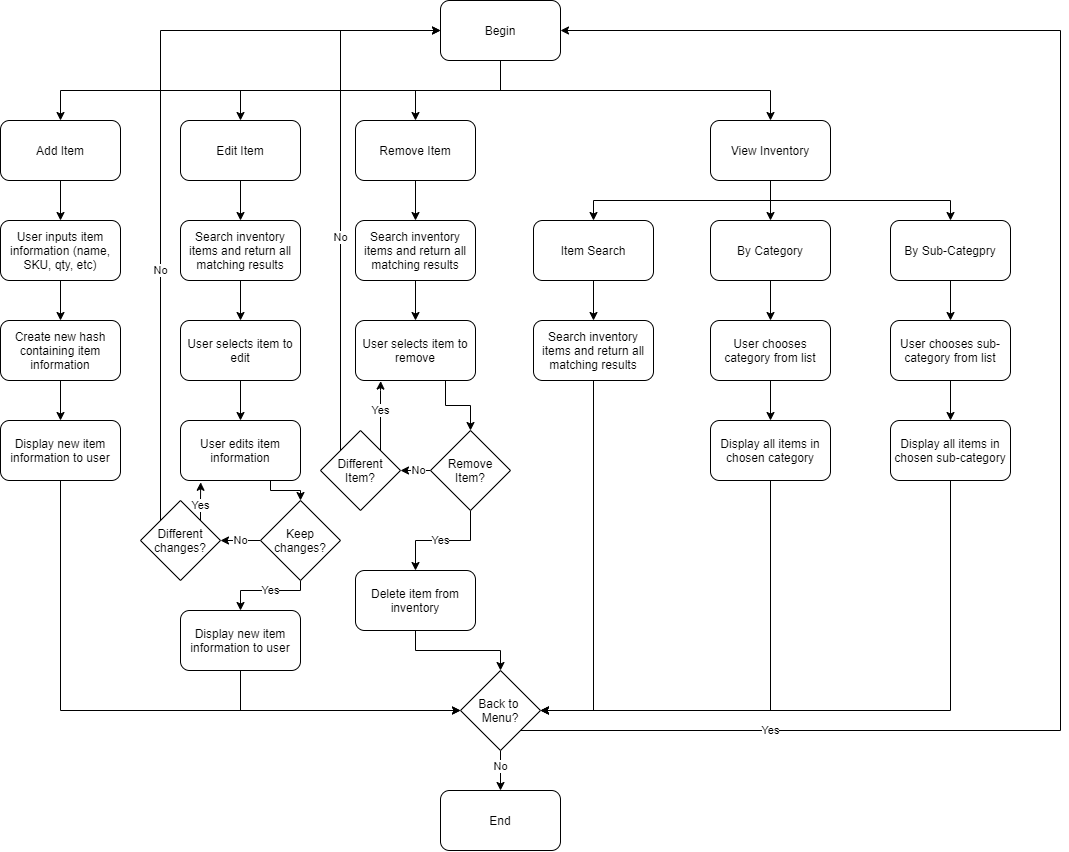

The diagram above was exported from draw.io. Its source (the exported page's mxGraphModel, read from the mxfile embedded in the PNG):
<mxGraphModel dx="1185" dy="635" grid="1" gridSize="10" guides="1" tooltips="1" connect="1" arrows="1" fold="1" page="1" pageScale="1" pageWidth="850" pageHeight="1100" math="0" shadow="0">
  <root>
    <mxCell id="0" />
    <mxCell id="1" parent="0" />
    <mxCell id="pSaNrMoO1A6awp6I20w5-13" style="edgeStyle=orthogonalEdgeStyle;rounded=0;orthogonalLoop=1;jettySize=auto;html=1;entryX=0.5;entryY=0;entryDx=0;entryDy=0;" parent="1" source="pSaNrMoO1A6awp6I20w5-1" target="pSaNrMoO1A6awp6I20w5-10" edge="1">
      <mxGeometry relative="1" as="geometry" />
    </mxCell>
    <mxCell id="pSaNrMoO1A6awp6I20w5-16" style="edgeStyle=orthogonalEdgeStyle;rounded=0;orthogonalLoop=1;jettySize=auto;html=1;exitX=0.5;exitY=1;exitDx=0;exitDy=0;" parent="1" source="pSaNrMoO1A6awp6I20w5-1" target="pSaNrMoO1A6awp6I20w5-7" edge="1">
      <mxGeometry relative="1" as="geometry" />
    </mxCell>
    <mxCell id="pSaNrMoO1A6awp6I20w5-18" style="edgeStyle=orthogonalEdgeStyle;rounded=0;orthogonalLoop=1;jettySize=auto;html=1;exitX=0.5;exitY=1;exitDx=0;exitDy=0;entryX=0.5;entryY=0;entryDx=0;entryDy=0;" parent="1" source="pSaNrMoO1A6awp6I20w5-1" target="pSaNrMoO1A6awp6I20w5-11" edge="1">
      <mxGeometry relative="1" as="geometry" />
    </mxCell>
    <mxCell id="pSaNrMoO1A6awp6I20w5-19" style="edgeStyle=orthogonalEdgeStyle;rounded=0;orthogonalLoop=1;jettySize=auto;html=1;exitX=0.5;exitY=1;exitDx=0;exitDy=0;entryX=0.5;entryY=0;entryDx=0;entryDy=0;" parent="1" source="pSaNrMoO1A6awp6I20w5-1" target="pSaNrMoO1A6awp6I20w5-12" edge="1">
      <mxGeometry relative="1" as="geometry" />
    </mxCell>
    <mxCell id="pSaNrMoO1A6awp6I20w5-1" value="Begin" style="rounded=1;whiteSpace=wrap;html=1;" parent="1" vertex="1">
      <mxGeometry x="450" y="40" width="120" height="60" as="geometry" />
    </mxCell>
    <mxCell id="pSaNrMoO1A6awp6I20w5-3" value="End" style="rounded=1;whiteSpace=wrap;html=1;" parent="1" vertex="1">
      <mxGeometry x="450" y="830" width="120" height="60" as="geometry" />
    </mxCell>
    <mxCell id="pSaNrMoO1A6awp6I20w5-5" style="edgeStyle=orthogonalEdgeStyle;rounded=0;orthogonalLoop=1;jettySize=auto;html=1;entryX=0.5;entryY=0;entryDx=0;entryDy=0;" parent="1" source="pSaNrMoO1A6awp6I20w5-4" target="pSaNrMoO1A6awp6I20w5-3" edge="1">
      <mxGeometry relative="1" as="geometry" />
    </mxCell>
    <mxCell id="pSaNrMoO1A6awp6I20w5-6" value="No" style="edgeLabel;html=1;align=center;verticalAlign=middle;resizable=0;points=[];" parent="pSaNrMoO1A6awp6I20w5-5" vertex="1" connectable="0">
      <mxGeometry x="-0.2" relative="1" as="geometry">
        <mxPoint as="offset" />
      </mxGeometry>
    </mxCell>
    <mxCell id="kER-GimEtw5bEIC6ZT2J-3" style="edgeStyle=orthogonalEdgeStyle;rounded=0;orthogonalLoop=1;jettySize=auto;html=1;exitX=1;exitY=1;exitDx=0;exitDy=0;entryX=1;entryY=0.5;entryDx=0;entryDy=0;" edge="1" parent="1" source="pSaNrMoO1A6awp6I20w5-4" target="pSaNrMoO1A6awp6I20w5-1">
      <mxGeometry relative="1" as="geometry">
        <Array as="points">
          <mxPoint x="1070" y="770" />
          <mxPoint x="1070" y="70" />
        </Array>
      </mxGeometry>
    </mxCell>
    <mxCell id="kER-GimEtw5bEIC6ZT2J-4" value="Yes" style="edgeLabel;html=1;align=center;verticalAlign=middle;resizable=0;points=[];" vertex="1" connectable="0" parent="kER-GimEtw5bEIC6ZT2J-3">
      <mxGeometry x="-0.7131" relative="1" as="geometry">
        <mxPoint as="offset" />
      </mxGeometry>
    </mxCell>
    <mxCell id="pSaNrMoO1A6awp6I20w5-4" value="Back to&amp;nbsp;&lt;br&gt;Menu?" style="rhombus;whiteSpace=wrap;html=1;" parent="1" vertex="1">
      <mxGeometry x="470" y="710" width="80" height="80" as="geometry" />
    </mxCell>
    <mxCell id="pSaNrMoO1A6awp6I20w5-75" style="edgeStyle=orthogonalEdgeStyle;rounded=0;orthogonalLoop=1;jettySize=auto;html=1;exitX=0.5;exitY=1;exitDx=0;exitDy=0;entryX=0.5;entryY=0;entryDx=0;entryDy=0;" parent="1" source="pSaNrMoO1A6awp6I20w5-7" target="pSaNrMoO1A6awp6I20w5-73" edge="1">
      <mxGeometry relative="1" as="geometry" />
    </mxCell>
    <mxCell id="pSaNrMoO1A6awp6I20w5-76" style="edgeStyle=orthogonalEdgeStyle;rounded=0;orthogonalLoop=1;jettySize=auto;html=1;exitX=0.5;exitY=1;exitDx=0;exitDy=0;entryX=0.5;entryY=0;entryDx=0;entryDy=0;" parent="1" source="pSaNrMoO1A6awp6I20w5-7" target="pSaNrMoO1A6awp6I20w5-74" edge="1">
      <mxGeometry relative="1" as="geometry" />
    </mxCell>
    <mxCell id="kER-GimEtw5bEIC6ZT2J-1" style="edgeStyle=orthogonalEdgeStyle;rounded=0;orthogonalLoop=1;jettySize=auto;html=1;exitX=0.5;exitY=1;exitDx=0;exitDy=0;entryX=0.5;entryY=0;entryDx=0;entryDy=0;" edge="1" parent="1" source="pSaNrMoO1A6awp6I20w5-7" target="pSaNrMoO1A6awp6I20w5-8">
      <mxGeometry relative="1" as="geometry" />
    </mxCell>
    <mxCell id="pSaNrMoO1A6awp6I20w5-7" value="View Inventory" style="rounded=1;whiteSpace=wrap;html=1;" parent="1" vertex="1">
      <mxGeometry x="720" y="160" width="120" height="60" as="geometry" />
    </mxCell>
    <mxCell id="pSaNrMoO1A6awp6I20w5-29" style="edgeStyle=orthogonalEdgeStyle;rounded=0;orthogonalLoop=1;jettySize=auto;html=1;exitX=0.5;exitY=1;exitDx=0;exitDy=0;entryX=0.5;entryY=0;entryDx=0;entryDy=0;" parent="1" source="pSaNrMoO1A6awp6I20w5-8" target="pSaNrMoO1A6awp6I20w5-27" edge="1">
      <mxGeometry relative="1" as="geometry" />
    </mxCell>
    <mxCell id="pSaNrMoO1A6awp6I20w5-8" value="Item Search" style="rounded=1;whiteSpace=wrap;html=1;" parent="1" vertex="1">
      <mxGeometry x="543" y="260" width="120" height="60" as="geometry" />
    </mxCell>
    <mxCell id="pSaNrMoO1A6awp6I20w5-23" style="edgeStyle=orthogonalEdgeStyle;rounded=0;orthogonalLoop=1;jettySize=auto;html=1;exitX=0.5;exitY=1;exitDx=0;exitDy=0;entryX=0.5;entryY=0;entryDx=0;entryDy=0;" parent="1" source="pSaNrMoO1A6awp6I20w5-10" target="pSaNrMoO1A6awp6I20w5-22" edge="1">
      <mxGeometry relative="1" as="geometry" />
    </mxCell>
    <mxCell id="pSaNrMoO1A6awp6I20w5-10" value="Remove Item" style="rounded=1;whiteSpace=wrap;html=1;" parent="1" vertex="1">
      <mxGeometry x="365" y="160" width="120" height="60" as="geometry" />
    </mxCell>
    <mxCell id="pSaNrMoO1A6awp6I20w5-28" style="edgeStyle=orthogonalEdgeStyle;rounded=0;orthogonalLoop=1;jettySize=auto;html=1;exitX=0.5;exitY=1;exitDx=0;exitDy=0;entryX=0.5;entryY=0;entryDx=0;entryDy=0;" parent="1" source="pSaNrMoO1A6awp6I20w5-11" target="pSaNrMoO1A6awp6I20w5-26" edge="1">
      <mxGeometry relative="1" as="geometry" />
    </mxCell>
    <mxCell id="pSaNrMoO1A6awp6I20w5-11" value="Edit Item" style="rounded=1;whiteSpace=wrap;html=1;" parent="1" vertex="1">
      <mxGeometry x="190" y="160" width="120" height="60" as="geometry" />
    </mxCell>
    <mxCell id="pSaNrMoO1A6awp6I20w5-21" style="edgeStyle=orthogonalEdgeStyle;rounded=0;orthogonalLoop=1;jettySize=auto;html=1;entryX=0.5;entryY=0;entryDx=0;entryDy=0;" parent="1" source="pSaNrMoO1A6awp6I20w5-12" target="pSaNrMoO1A6awp6I20w5-20" edge="1">
      <mxGeometry relative="1" as="geometry" />
    </mxCell>
    <mxCell id="pSaNrMoO1A6awp6I20w5-12" value="Add Item" style="rounded=1;whiteSpace=wrap;html=1;" parent="1" vertex="1">
      <mxGeometry x="10" y="160" width="120" height="60" as="geometry" />
    </mxCell>
    <mxCell id="pSaNrMoO1A6awp6I20w5-31" style="edgeStyle=orthogonalEdgeStyle;rounded=0;orthogonalLoop=1;jettySize=auto;html=1;exitX=0.5;exitY=1;exitDx=0;exitDy=0;entryX=0.5;entryY=0;entryDx=0;entryDy=0;" parent="1" source="pSaNrMoO1A6awp6I20w5-20" target="pSaNrMoO1A6awp6I20w5-30" edge="1">
      <mxGeometry relative="1" as="geometry" />
    </mxCell>
    <mxCell id="pSaNrMoO1A6awp6I20w5-20" value="User inputs item information (name, SKU, qty, etc)" style="rounded=1;whiteSpace=wrap;html=1;" parent="1" vertex="1">
      <mxGeometry x="10" y="260" width="120" height="60" as="geometry" />
    </mxCell>
    <mxCell id="pSaNrMoO1A6awp6I20w5-49" style="edgeStyle=orthogonalEdgeStyle;rounded=0;orthogonalLoop=1;jettySize=auto;html=1;exitX=0.5;exitY=1;exitDx=0;exitDy=0;entryX=0.5;entryY=0;entryDx=0;entryDy=0;" parent="1" source="pSaNrMoO1A6awp6I20w5-22" target="pSaNrMoO1A6awp6I20w5-48" edge="1">
      <mxGeometry relative="1" as="geometry" />
    </mxCell>
    <mxCell id="pSaNrMoO1A6awp6I20w5-22" value="Search inventory items and return all matching results" style="rounded=1;whiteSpace=wrap;html=1;" parent="1" vertex="1">
      <mxGeometry x="365" y="260" width="120" height="60" as="geometry" />
    </mxCell>
    <mxCell id="pSaNrMoO1A6awp6I20w5-42" style="edgeStyle=orthogonalEdgeStyle;rounded=0;orthogonalLoop=1;jettySize=auto;html=1;exitX=0.5;exitY=1;exitDx=0;exitDy=0;entryX=0.5;entryY=0;entryDx=0;entryDy=0;" parent="1" source="pSaNrMoO1A6awp6I20w5-26" target="pSaNrMoO1A6awp6I20w5-36" edge="1">
      <mxGeometry relative="1" as="geometry" />
    </mxCell>
    <mxCell id="pSaNrMoO1A6awp6I20w5-26" value="Search inventory items and return all matching results" style="rounded=1;whiteSpace=wrap;html=1;" parent="1" vertex="1">
      <mxGeometry x="190" y="260" width="120" height="60" as="geometry" />
    </mxCell>
    <mxCell id="pSaNrMoO1A6awp6I20w5-77" style="edgeStyle=orthogonalEdgeStyle;rounded=0;orthogonalLoop=1;jettySize=auto;html=1;exitX=0.5;exitY=1;exitDx=0;exitDy=0;entryX=1;entryY=0.5;entryDx=0;entryDy=0;" parent="1" source="pSaNrMoO1A6awp6I20w5-27" target="pSaNrMoO1A6awp6I20w5-4" edge="1">
      <mxGeometry relative="1" as="geometry" />
    </mxCell>
    <mxCell id="pSaNrMoO1A6awp6I20w5-27" value="Search inventory items and return all matching results" style="rounded=1;whiteSpace=wrap;html=1;" parent="1" vertex="1">
      <mxGeometry x="543" y="360" width="120" height="60" as="geometry" />
    </mxCell>
    <mxCell id="pSaNrMoO1A6awp6I20w5-33" style="edgeStyle=orthogonalEdgeStyle;rounded=0;orthogonalLoop=1;jettySize=auto;html=1;entryX=0.5;entryY=0;entryDx=0;entryDy=0;" parent="1" source="pSaNrMoO1A6awp6I20w5-30" target="pSaNrMoO1A6awp6I20w5-32" edge="1">
      <mxGeometry relative="1" as="geometry" />
    </mxCell>
    <mxCell id="pSaNrMoO1A6awp6I20w5-30" value="Create new hash containing item information" style="rounded=1;whiteSpace=wrap;html=1;" parent="1" vertex="1">
      <mxGeometry x="10" y="360" width="120" height="60" as="geometry" />
    </mxCell>
    <mxCell id="pSaNrMoO1A6awp6I20w5-34" style="edgeStyle=orthogonalEdgeStyle;rounded=0;orthogonalLoop=1;jettySize=auto;html=1;exitX=0.5;exitY=1;exitDx=0;exitDy=0;entryX=0;entryY=0.5;entryDx=0;entryDy=0;" parent="1" source="pSaNrMoO1A6awp6I20w5-32" target="pSaNrMoO1A6awp6I20w5-4" edge="1">
      <mxGeometry relative="1" as="geometry" />
    </mxCell>
    <mxCell id="pSaNrMoO1A6awp6I20w5-32" value="Display new item information to user" style="rounded=1;whiteSpace=wrap;html=1;" parent="1" vertex="1">
      <mxGeometry x="10" y="460" width="120" height="60" as="geometry" />
    </mxCell>
    <mxCell id="pSaNrMoO1A6awp6I20w5-43" style="edgeStyle=orthogonalEdgeStyle;rounded=0;orthogonalLoop=1;jettySize=auto;html=1;exitX=0.5;exitY=1;exitDx=0;exitDy=0;entryX=0.5;entryY=0;entryDx=0;entryDy=0;" parent="1" source="pSaNrMoO1A6awp6I20w5-36" target="pSaNrMoO1A6awp6I20w5-38" edge="1">
      <mxGeometry relative="1" as="geometry" />
    </mxCell>
    <mxCell id="pSaNrMoO1A6awp6I20w5-36" value="User selects item to edit" style="rounded=1;whiteSpace=wrap;html=1;" parent="1" vertex="1">
      <mxGeometry x="190" y="360" width="120" height="60" as="geometry" />
    </mxCell>
    <mxCell id="pSaNrMoO1A6awp6I20w5-83" style="edgeStyle=orthogonalEdgeStyle;rounded=0;orthogonalLoop=1;jettySize=auto;html=1;exitX=0.75;exitY=1;exitDx=0;exitDy=0;entryX=0.5;entryY=0;entryDx=0;entryDy=0;" parent="1" source="pSaNrMoO1A6awp6I20w5-38" target="pSaNrMoO1A6awp6I20w5-39" edge="1">
      <mxGeometry relative="1" as="geometry">
        <Array as="points">
          <mxPoint x="280" y="530" />
          <mxPoint x="310" y="530" />
        </Array>
      </mxGeometry>
    </mxCell>
    <mxCell id="pSaNrMoO1A6awp6I20w5-38" value="User edits item information" style="rounded=1;whiteSpace=wrap;html=1;" parent="1" vertex="1">
      <mxGeometry x="190" y="460" width="120" height="60" as="geometry" />
    </mxCell>
    <mxCell id="pSaNrMoO1A6awp6I20w5-46" style="edgeStyle=orthogonalEdgeStyle;rounded=0;orthogonalLoop=1;jettySize=auto;html=1;entryX=0.5;entryY=0;entryDx=0;entryDy=0;" parent="1" source="pSaNrMoO1A6awp6I20w5-39" target="pSaNrMoO1A6awp6I20w5-45" edge="1">
      <mxGeometry relative="1" as="geometry">
        <Array as="points">
          <mxPoint x="310" y="630" />
          <mxPoint x="250" y="630" />
        </Array>
      </mxGeometry>
    </mxCell>
    <mxCell id="pSaNrMoO1A6awp6I20w5-84" value="Yes" style="edgeLabel;html=1;align=center;verticalAlign=middle;resizable=0;points=[];" parent="pSaNrMoO1A6awp6I20w5-46" vertex="1" connectable="0">
      <mxGeometry x="0.25" y="-2" relative="1" as="geometry">
        <mxPoint x="15.91" y="1.97" as="offset" />
      </mxGeometry>
    </mxCell>
    <mxCell id="pSaNrMoO1A6awp6I20w5-82" style="edgeStyle=orthogonalEdgeStyle;rounded=0;orthogonalLoop=1;jettySize=auto;html=1;exitX=0;exitY=0.5;exitDx=0;exitDy=0;entryX=1;entryY=0.5;entryDx=0;entryDy=0;" parent="1" source="pSaNrMoO1A6awp6I20w5-39" target="pSaNrMoO1A6awp6I20w5-81" edge="1">
      <mxGeometry relative="1" as="geometry">
        <Array as="points">
          <mxPoint x="250" y="580" />
          <mxPoint x="250" y="580" />
        </Array>
      </mxGeometry>
    </mxCell>
    <mxCell id="pSaNrMoO1A6awp6I20w5-85" value="No" style="edgeLabel;html=1;align=center;verticalAlign=middle;resizable=0;points=[];" parent="pSaNrMoO1A6awp6I20w5-82" vertex="1" connectable="0">
      <mxGeometry x="0.236" relative="1" as="geometry">
        <mxPoint x="4.65" as="offset" />
      </mxGeometry>
    </mxCell>
    <mxCell id="pSaNrMoO1A6awp6I20w5-39" value="Keep changes?" style="rhombus;whiteSpace=wrap;html=1;" parent="1" vertex="1">
      <mxGeometry x="270" y="540" width="80" height="80" as="geometry" />
    </mxCell>
    <mxCell id="pSaNrMoO1A6awp6I20w5-47" style="edgeStyle=orthogonalEdgeStyle;rounded=0;orthogonalLoop=1;jettySize=auto;html=1;exitX=0.5;exitY=1;exitDx=0;exitDy=0;entryX=0;entryY=0.5;entryDx=0;entryDy=0;" parent="1" source="pSaNrMoO1A6awp6I20w5-45" target="pSaNrMoO1A6awp6I20w5-4" edge="1">
      <mxGeometry relative="1" as="geometry" />
    </mxCell>
    <mxCell id="pSaNrMoO1A6awp6I20w5-45" value="Display new item information to user" style="rounded=1;whiteSpace=wrap;html=1;" parent="1" vertex="1">
      <mxGeometry x="190" y="650" width="120" height="60" as="geometry" />
    </mxCell>
    <mxCell id="pSaNrMoO1A6awp6I20w5-80" style="edgeStyle=orthogonalEdgeStyle;rounded=0;orthogonalLoop=1;jettySize=auto;html=1;exitX=0.75;exitY=1;exitDx=0;exitDy=0;entryX=0.5;entryY=0;entryDx=0;entryDy=0;" parent="1" source="pSaNrMoO1A6awp6I20w5-48" target="pSaNrMoO1A6awp6I20w5-52" edge="1">
      <mxGeometry relative="1" as="geometry" />
    </mxCell>
    <mxCell id="pSaNrMoO1A6awp6I20w5-48" value="User selects item to remove" style="rounded=1;whiteSpace=wrap;html=1;" parent="1" vertex="1">
      <mxGeometry x="365" y="360" width="120" height="60" as="geometry" />
    </mxCell>
    <mxCell id="pSaNrMoO1A6awp6I20w5-70" style="edgeStyle=orthogonalEdgeStyle;rounded=0;orthogonalLoop=1;jettySize=auto;html=1;exitX=0.5;exitY=1;exitDx=0;exitDy=0;entryX=0.5;entryY=0;entryDx=0;entryDy=0;" parent="1" source="pSaNrMoO1A6awp6I20w5-52" target="pSaNrMoO1A6awp6I20w5-69" edge="1">
      <mxGeometry relative="1" as="geometry" />
    </mxCell>
    <mxCell id="pSaNrMoO1A6awp6I20w5-71" value="Yes" style="edgeLabel;html=1;align=center;verticalAlign=middle;resizable=0;points=[];" parent="pSaNrMoO1A6awp6I20w5-70" vertex="1" connectable="0">
      <mxGeometry x="0.2896" y="-4" relative="1" as="geometry">
        <mxPoint x="14.23" y="3.97" as="offset" />
      </mxGeometry>
    </mxCell>
    <mxCell id="pSaNrMoO1A6awp6I20w5-78" style="edgeStyle=orthogonalEdgeStyle;rounded=0;orthogonalLoop=1;jettySize=auto;html=1;exitX=0;exitY=0.5;exitDx=0;exitDy=0;entryX=1;entryY=0.5;entryDx=0;entryDy=0;" parent="1" source="pSaNrMoO1A6awp6I20w5-52" target="pSaNrMoO1A6awp6I20w5-60" edge="1">
      <mxGeometry relative="1" as="geometry" />
    </mxCell>
    <mxCell id="pSaNrMoO1A6awp6I20w5-79" value="No" style="edgeLabel;html=1;align=center;verticalAlign=middle;resizable=0;points=[];" parent="pSaNrMoO1A6awp6I20w5-78" vertex="1" connectable="0">
      <mxGeometry x="0.1943" y="-2" relative="1" as="geometry">
        <mxPoint x="5" y="2" as="offset" />
      </mxGeometry>
    </mxCell>
    <mxCell id="pSaNrMoO1A6awp6I20w5-52" value="Remove Item?" style="rhombus;whiteSpace=wrap;html=1;" parent="1" vertex="1">
      <mxGeometry x="440" y="470" width="80" height="80" as="geometry" />
    </mxCell>
    <mxCell id="pSaNrMoO1A6awp6I20w5-64" style="edgeStyle=orthogonalEdgeStyle;rounded=0;orthogonalLoop=1;jettySize=auto;html=1;exitX=0;exitY=0;exitDx=0;exitDy=0;entryX=0;entryY=0.5;entryDx=0;entryDy=0;" parent="1" source="pSaNrMoO1A6awp6I20w5-60" target="pSaNrMoO1A6awp6I20w5-1" edge="1">
      <mxGeometry relative="1" as="geometry">
        <Array as="points">
          <mxPoint x="350" y="70" />
        </Array>
      </mxGeometry>
    </mxCell>
    <mxCell id="pSaNrMoO1A6awp6I20w5-67" value="No" style="edgeLabel;html=1;align=center;verticalAlign=middle;resizable=0;points=[];" parent="pSaNrMoO1A6awp6I20w5-64" vertex="1" connectable="0">
      <mxGeometry x="-0.7063" relative="1" as="geometry">
        <mxPoint y="-137" as="offset" />
      </mxGeometry>
    </mxCell>
    <mxCell id="pSaNrMoO1A6awp6I20w5-65" style="edgeStyle=orthogonalEdgeStyle;rounded=0;orthogonalLoop=1;jettySize=auto;html=1;exitX=1;exitY=0;exitDx=0;exitDy=0;entryX=0.21;entryY=1.01;entryDx=0;entryDy=0;entryPerimeter=0;" parent="1" source="pSaNrMoO1A6awp6I20w5-60" target="pSaNrMoO1A6awp6I20w5-48" edge="1">
      <mxGeometry relative="1" as="geometry">
        <mxPoint x="380" y="420" as="targetPoint" />
        <Array as="points">
          <mxPoint x="390" y="430" />
          <mxPoint x="390" y="430" />
        </Array>
      </mxGeometry>
    </mxCell>
    <mxCell id="pSaNrMoO1A6awp6I20w5-66" value="Yes" style="edgeLabel;html=1;align=center;verticalAlign=middle;resizable=0;points=[];" parent="pSaNrMoO1A6awp6I20w5-65" vertex="1" connectable="0">
      <mxGeometry x="-0.0933" relative="1" as="geometry">
        <mxPoint y="-8.33" as="offset" />
      </mxGeometry>
    </mxCell>
    <mxCell id="pSaNrMoO1A6awp6I20w5-60" value="Different Item?" style="rhombus;whiteSpace=wrap;html=1;" parent="1" vertex="1">
      <mxGeometry x="330" y="470" width="80" height="80" as="geometry" />
    </mxCell>
    <mxCell id="pSaNrMoO1A6awp6I20w5-72" style="edgeStyle=orthogonalEdgeStyle;rounded=0;orthogonalLoop=1;jettySize=auto;html=1;exitX=0.5;exitY=1;exitDx=0;exitDy=0;entryX=0.5;entryY=0;entryDx=0;entryDy=0;" parent="1" source="pSaNrMoO1A6awp6I20w5-69" target="pSaNrMoO1A6awp6I20w5-4" edge="1">
      <mxGeometry relative="1" as="geometry" />
    </mxCell>
    <mxCell id="pSaNrMoO1A6awp6I20w5-69" value="Delete item from inventory" style="rounded=1;whiteSpace=wrap;html=1;" parent="1" vertex="1">
      <mxGeometry x="365" y="610" width="120" height="60" as="geometry" />
    </mxCell>
    <mxCell id="pSaNrMoO1A6awp6I20w5-95" style="edgeStyle=orthogonalEdgeStyle;rounded=0;orthogonalLoop=1;jettySize=auto;html=1;exitX=0.5;exitY=1;exitDx=0;exitDy=0;entryX=0.5;entryY=0;entryDx=0;entryDy=0;" parent="1" source="pSaNrMoO1A6awp6I20w5-73" target="pSaNrMoO1A6awp6I20w5-90" edge="1">
      <mxGeometry relative="1" as="geometry" />
    </mxCell>
    <mxCell id="pSaNrMoO1A6awp6I20w5-73" value="By Category" style="rounded=1;whiteSpace=wrap;html=1;" parent="1" vertex="1">
      <mxGeometry x="720" y="260" width="120" height="60" as="geometry" />
    </mxCell>
    <mxCell id="pSaNrMoO1A6awp6I20w5-96" style="edgeStyle=orthogonalEdgeStyle;rounded=0;orthogonalLoop=1;jettySize=auto;html=1;exitX=0.5;exitY=1;exitDx=0;exitDy=0;entryX=0.5;entryY=0;entryDx=0;entryDy=0;" parent="1" source="pSaNrMoO1A6awp6I20w5-74" target="pSaNrMoO1A6awp6I20w5-92" edge="1">
      <mxGeometry relative="1" as="geometry" />
    </mxCell>
    <mxCell id="pSaNrMoO1A6awp6I20w5-74" value="By Sub-Categpry" style="rounded=1;whiteSpace=wrap;html=1;" parent="1" vertex="1">
      <mxGeometry x="900" y="260" width="120" height="60" as="geometry" />
    </mxCell>
    <mxCell id="pSaNrMoO1A6awp6I20w5-86" style="edgeStyle=orthogonalEdgeStyle;rounded=0;orthogonalLoop=1;jettySize=auto;html=1;exitX=0;exitY=0;exitDx=0;exitDy=0;entryX=0;entryY=0.5;entryDx=0;entryDy=0;" parent="1" source="pSaNrMoO1A6awp6I20w5-81" target="pSaNrMoO1A6awp6I20w5-1" edge="1">
      <mxGeometry relative="1" as="geometry">
        <Array as="points">
          <mxPoint x="170" y="70" />
        </Array>
      </mxGeometry>
    </mxCell>
    <mxCell id="pSaNrMoO1A6awp6I20w5-87" value="No" style="edgeLabel;html=1;align=center;verticalAlign=middle;resizable=0;points=[];" parent="pSaNrMoO1A6awp6I20w5-86" vertex="1" connectable="0">
      <mxGeometry x="-0.3489" relative="1" as="geometry">
        <mxPoint as="offset" />
      </mxGeometry>
    </mxCell>
    <mxCell id="pSaNrMoO1A6awp6I20w5-88" style="edgeStyle=orthogonalEdgeStyle;rounded=0;orthogonalLoop=1;jettySize=auto;html=1;exitX=1;exitY=0;exitDx=0;exitDy=0;entryX=0.168;entryY=1.03;entryDx=0;entryDy=0;entryPerimeter=0;" parent="1" source="pSaNrMoO1A6awp6I20w5-81" target="pSaNrMoO1A6awp6I20w5-38" edge="1">
      <mxGeometry relative="1" as="geometry">
        <Array as="points">
          <mxPoint x="210" y="540" />
          <mxPoint x="210" y="540" />
        </Array>
      </mxGeometry>
    </mxCell>
    <mxCell id="pSaNrMoO1A6awp6I20w5-89" value="Yes" style="edgeLabel;html=1;align=center;verticalAlign=middle;resizable=0;points=[];" parent="pSaNrMoO1A6awp6I20w5-88" vertex="1" connectable="0">
      <mxGeometry x="-0.1807" relative="1" as="geometry">
        <mxPoint as="offset" />
      </mxGeometry>
    </mxCell>
    <mxCell id="pSaNrMoO1A6awp6I20w5-81" value="Different changes?" style="rhombus;whiteSpace=wrap;html=1;" parent="1" vertex="1">
      <mxGeometry x="150" y="540" width="80" height="80" as="geometry" />
    </mxCell>
    <mxCell id="pSaNrMoO1A6awp6I20w5-98" style="edgeStyle=orthogonalEdgeStyle;rounded=0;orthogonalLoop=1;jettySize=auto;html=1;exitX=0.5;exitY=1;exitDx=0;exitDy=0;" parent="1" source="pSaNrMoO1A6awp6I20w5-90" target="pSaNrMoO1A6awp6I20w5-93" edge="1">
      <mxGeometry relative="1" as="geometry" />
    </mxCell>
    <mxCell id="pSaNrMoO1A6awp6I20w5-90" value="User chooses category from list" style="rounded=1;whiteSpace=wrap;html=1;" parent="1" vertex="1">
      <mxGeometry x="720" y="360" width="120" height="60" as="geometry" />
    </mxCell>
    <mxCell id="pSaNrMoO1A6awp6I20w5-97" style="edgeStyle=orthogonalEdgeStyle;rounded=0;orthogonalLoop=1;jettySize=auto;html=1;exitX=0.5;exitY=1;exitDx=0;exitDy=0;entryX=0.5;entryY=0;entryDx=0;entryDy=0;" parent="1" source="pSaNrMoO1A6awp6I20w5-92" target="pSaNrMoO1A6awp6I20w5-94" edge="1">
      <mxGeometry relative="1" as="geometry" />
    </mxCell>
    <mxCell id="pSaNrMoO1A6awp6I20w5-92" value="User chooses sub-category from list" style="rounded=1;whiteSpace=wrap;html=1;" parent="1" vertex="1">
      <mxGeometry x="900" y="360" width="120" height="60" as="geometry" />
    </mxCell>
    <mxCell id="pSaNrMoO1A6awp6I20w5-99" style="edgeStyle=orthogonalEdgeStyle;rounded=0;orthogonalLoop=1;jettySize=auto;html=1;exitX=0.5;exitY=1;exitDx=0;exitDy=0;entryX=1;entryY=0.5;entryDx=0;entryDy=0;" parent="1" source="pSaNrMoO1A6awp6I20w5-93" target="pSaNrMoO1A6awp6I20w5-4" edge="1">
      <mxGeometry relative="1" as="geometry" />
    </mxCell>
    <mxCell id="pSaNrMoO1A6awp6I20w5-93" value="Display all items in chosen category" style="rounded=1;whiteSpace=wrap;html=1;" parent="1" vertex="1">
      <mxGeometry x="720" y="460" width="120" height="60" as="geometry" />
    </mxCell>
    <mxCell id="pSaNrMoO1A6awp6I20w5-100" style="edgeStyle=orthogonalEdgeStyle;rounded=0;orthogonalLoop=1;jettySize=auto;html=1;exitX=0.5;exitY=1;exitDx=0;exitDy=0;entryX=1;entryY=0.5;entryDx=0;entryDy=0;" parent="1" source="pSaNrMoO1A6awp6I20w5-94" target="pSaNrMoO1A6awp6I20w5-4" edge="1">
      <mxGeometry relative="1" as="geometry" />
    </mxCell>
    <mxCell id="pSaNrMoO1A6awp6I20w5-94" value="Display all items in chosen sub-category" style="rounded=1;whiteSpace=wrap;html=1;" parent="1" vertex="1">
      <mxGeometry x="900" y="460" width="120" height="60" as="geometry" />
    </mxCell>
  </root>
</mxGraphModel>